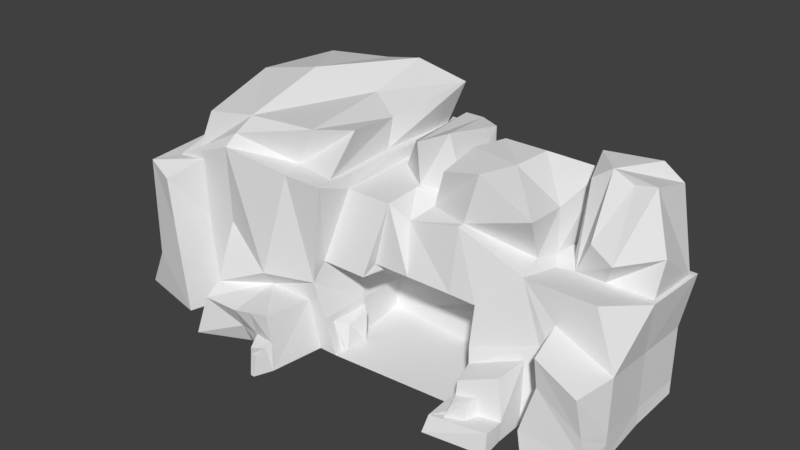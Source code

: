 # Source: Cave.blend  (saved by Blender 2.78.0; exported with 4.5.12 LTS)
import bpy
from mathutils import Matrix  # noqa: F401  (used for matrix-valued properties, if any)

bpy.ops.wm.read_factory_settings(use_empty=True)
scene = bpy.context.scene
scene.name = 'Scene'

# ---- collections
col_collection_1 = bpy.data.collections.new('Collection 1'); scene.collection.children.link(col_collection_1)

# ---- world
world_world = bpy.data.worlds.new('World'); scene.world = world_world
world_world.color = (0.05088, 0.05088, 0.05088)
world_world.use_sun_shadow = False
world_world.sun_shadow_jitter_overblur = 0.0
world_world.cycles.sampling_method = 'MANUAL'

# ---- meshes
me_cube_001 = bpy.data.meshes.new('Cube.001')
me_cube_001.from_pydata([(-2.282, -4.905, 0.6743), (-5.484, -2.273, 6.243), (-5.633, 4.398, 0.003289), (-5.633, 4.398, 5.633), (-1.82, -2.602, 0.003289), (-1.54, -1.437, 5.215), (-1.633, 4.398, 0.003289), (-1.463, 3.029, 5.221), (-5.633, 0.8975, 0.003289), (-5.275, -3.626, 1.624), (-5.633, 4.398, 2.303), (-3.633, 4.398, 0.003289), (-3.633, 3.805, 5.633), (-1.616, 3.938, 2.882), (-1.633, 0.8975, 0.003289), (-1.319, 1.071, 5.218), (-1.97, -2.136, 2.889), (-3.817, -2.602, 0.003289), (-3.343, -1.646, 5.603), (-3.633, 0.8975, 0.003289), (-3.817, -2.602, 1.624), (-1.3, 0.8883, 2.887), (-3.633, 4.398, 2.303), (-7.861, 0.8975, 0.003289), (-7.584, -2.007, 5.065), (-8.34, 0.8975, 5.633), (-7.594, 3.805, 5.633), (-7.861, 4.398, 2.303), (-7.861, 4.398, 0.003289), (-7.861, 0.8975, 2.303), (-1.972, 0.8975, 5.633), (-1.757, -2.01, 5.633), (-1.843, 3.805, 5.633), (-1.633, 4.398, 2.303), (-2.24, -2.602, 1.624), (-1.372, 0.8975, 2.303), (-2.393, -4.3, 1.759), (0.2751, 0.8858, 3.154), (-3.817, -3.681, 0.003289), (-3.817, -4.3, 1.416), (-0.02653, 3.437, 3.147), (-0.3303, -1.633, 3.157), (-0.04112, 0.1246, 5.219), (0.04262, -1.437, 5.215), (0.01588, 3.029, 5.222), (-0.03281, 3.938, 2.882), (-0.3869, -2.136, 2.889), (0.2828, 0.8883, 2.887), (1.166, 0.8061, 4.967), (1.162, 0.8858, 2.93), (0.8449, -0.2888, 4.951), (1.131, 2.342, 4.962), (0.86, 3.437, 3.147), (0.9152, -1.633, 3.157), (2.928, 0.8858, 3.154), (2.339, -0.8603, 5.084), (2.71, 2.321, 4.954), (2.626, 3.437, 3.147), (2.471, -1.633, 3.157), (4.852, 1.158, 3.988), (3.66, 0.8858, 2.512), (4.342, -0.03238, 4.327), (4.548, 2.217, 3.947), (3.466, 3.437, 2.777), (3.375, -1.633, 3.136), (3.695, 0.6531, 1.892), (5.08, -1.553, 1.986), (5.27, 2.642, 2.057), (3.703, 3.204, 2.239), (3.591, -2.14, 1.529), (3.897, 0.4291, 0.2546), (5.168, -1.744, 0.557), (5.373, 2.407, 0.3737), (3.807, 2.969, 0.5559), (3.627, -1.713, 0.7331), (5.447, 0.2597, 0.002639), (3.873, 0.461, 0.002639), (5.221, -1.868, 0.002487), (5.448, 2.237, 0.002639), (3.881, 2.799, 0.002639), (5.168, -2.717, 0.557), (-3.633, 4.398, 5.633), (-1.633, 4.398, 5.633), (-1.633, 0.8975, 5.633), (-1.633, -2.602, 5.633), (-3.031, -2.602, 5.633), (-6.725, -2.602, 5.152), (-5.633, 3.805, 5.633), (-7.861, 4.398, 5.633), (-7.994, 0.8769, 5.679), (-5.341, 1.243, 7.507), (-5.341, 4.869, 6.914), (-5.349, -1.663, 6.69), (-3.341, 1.961, 6.914), (-2.744, -1.664, 6.884), (-3.341, 4.151, 7.493), (-2.054, 1.243, 6.577), (-7.703, 1.223, 6.959), (-1.391, 4.151, 7.106), (-1.68, -0.9462, 6.914), (-7.302, 4.151, 6.914), (-7.292, -1.661, 6.346), (-2.011, -2.602, 2.303), (-1.217, -2.232, 0.01145), (-3.633, -2.602, 0.003289), (-6.38, -2.602, 0.002639), (-6.652, -2.602, 3.128), (-3.633, -3.165, 2.303), (-5.119, -4.3, 1.379), (-5.496, -4.468, 0.003289), (5.414, -1.352, 2.469), (3.383, -1.865, 1.892), (3.839, -2.144, 0.5701), (5.518, -1.588, 0.7859), (6.041, -1.757, 0.002639), (3.897, -2.27, 0.002639), (3.805, -3.117, 0.5701), (4.905, -2.526, 1.805), (3.791, -2.912, 1.455), (5.221, -2.841, 0.002639), (3.897, -3.243, 0.002639), (-1.566, -2.236, 0.9197), (-1.25, -1.842, 0.7467), (-1.691, -0.8525, 2.303), (-1.502, 0.8975, 1.153), (-1.5, -0.8488, 0.9278), (-1.604, -2.602, 1.153), (-1.197, -2.602, 0.003289), (-1.415, -0.8525, 0.003289), (-1.553, -0.8525, 1.153), (-1.019, -2.232, 0.01145), (-1.066, -1.22, 0.9278), (-0.9948, -1.36, 0.003289), (5.243, -3.488, 0.6441), (3.354, -3.65, 0.4948), (3.27, -2.112, 0.4899), (3.147, -2.238, 0.002639), (5.296, -3.612, 0.002639), (3.295, -3.896, 0.002639), (3.798, -3.014, 1.013), (4.348, -2.719, 1.63), (4.486, -2.917, 0.5636), (5.036, -2.622, 1.181), (4.417, -2.818, 1.097), (4.36, -3.319, 0.5674), (3.783, -3.518, 0.5337), (3.946, -3.416, 0.9873), (4.28, -3.219, 1.017), (0.4922, -1.019, 4.627), (2.345, -1.119, 5.103), (2.71, 2.875, 4.956), (5.202, 0.6563, 3.907), (5.782, -1.207, 3.237), (4.79, 2.647, 3.823), (2.847, 0.9577, 6.43), (2.567, -0.5052, 6.564), (2.938, 2.382, 6.435), (1.394, 0.8664, 6.635), (4.339, 1.017, 5.533), (1.349, -0.5323, 6.309), (1.464, 2.382, 6.434), (4.57, -0.7918, 5.807), (4.643, 2.904, 6.15), (-1.558, 3.203, 5.221), (-1.624, 0.8975, 5.217), (-0.04136, -0.04884, 5.217), (0.02552, 3.203, 5.221), (0.165, 3.005, 6.602), (0.108, -0.2179, 6.792), (-0.4917, 3.005, 6.6), (-0.9419, 1.04, 6.162), (0.7164, 0.5411, 6.977), (0.9072, 2.679, 6.599), (7.7, 0.6563, 3.907), (5.724, -2.722, 0.555), (7.747, 2.65, 3.847), (7.603, 0.6647, 2.162), (7.749, -1.352, 2.469), (7.604, 2.642, 2.057), (7.707, 0.4291, 0.4789), (7.853, -1.588, 0.7859), (7.708, 2.407, 0.3737), (7.782, 0.2597, 0.002639), (7.44, -2.697, 2.336), (7.782, 2.237, 0.002639), (6.946, -1.119, 4.257), (4.612, -1.119, 4.257), (5.882, -1.398, 2.286), (7.927, -1.757, 0.002639), (5.593, -1.757, 0.002639), (5.988, -1.638, 0.555), (7.879, -2.731, 0.5097), (7.879, -1.647, 0.5097), (7.669, -2.671, 1.162), (6.081, -2.482, 2.016), (5.955, -2.472, 2.894), (5.904, -2.841, 0.002639), (7.927, -2.841, 0.002639), (7.883, 2.875, 3.838), (4.742, 2.875, 3.838), (4.68, 0.431, 3.947), (7.822, 0.431, 3.916), (4.431, 2.321, 4.0), (4.389, 0.9572, 4.053), (6.484, 2.847, 6.947), (5.74, 1.323, 7.031), (7.163, 2.85, 6.468), (7.115, 1.323, 6.865), (4.77, 2.417, 6.947), (5.072, 1.358, 6.546), (6.193, 0.6563, 3.907), (6.428, 1.323, 6.73), (7.76, 0.9896, 5.039), (5.798, 0.3203, 5.122), (6.631, 0.09266, 4.779), (-3.105, -4.3, 1.588), (-2.841, -4.544, 0.00438), (-2.275, -4.508, 0.7439), (-3.817, -3.99, 0.7096), (-2.899, -4.546, 0.5471), (-2.942, -3.99, 0.003289), (-2.067, -4.446, 0.003289), (-2.23, -4.3, 0.8814), (-3.023, -4.145, 0.7955), (-2.535, -4.874, 0.6528), (-2.435, -5.031, 0.00438), (-2.298, -5.042, 0.003289), (-5.541, -2.602, 3.29), (-5.633, -2.602, 5.846), (-5.226, -2.602, 0.003289), (-8.703, -2.602, 0.003289), (-7.861, -2.602, 4.981), (-8.481, 1.077, 0.1861), (-9.246, -3.172, 0.0), (-8.278, -3.467, 1.542), (-8.313, -3.414, 4.939), (-8.811, 0.7916, 4.952), (-8.508, 0.9034, 2.339), (-7.073, -3.738, 3.128), (-7.243, -3.738, 4.683), (-6.702, -3.738, 0.002639), (-0.5087, 0.8883, 2.887), (-1.336, 0.8929, 2.595), (3.677, 0.7694, 2.202), (1.971, 0.887, 2.699)], [], [(18, 31, 99, 94), (22, 81, 82, 33), (48, 51, 172, 171), (107, 85, 228, 227), (19, 14, 128, 127, 104), (89, 24, 101, 97), (31, 30, 96, 99), (30, 32, 98, 96), (26, 89, 97, 100), (8, 19, 104, 229), (2, 11, 19, 8), (11, 6, 14, 19), (20, 9, 108, 39), (9, 229, 109, 108), (102, 84, 85, 107), (129, 123, 102, 126), (6, 33, 35, 124, 14), (16, 21, 241, 47, 46), (11, 22, 33, 6), (2, 10, 22, 11), (10, 3, 81, 22), (8, 229, 230, 23), (32, 12, 95, 98), (105, 106, 238, 240), (29, 25, 88, 27), (23, 29, 27, 28), (231, 25, 236, 235), (86, 231, 235, 239), (10, 2, 28, 27), (2, 8, 23, 28), (29, 23, 232, 237), (3, 10, 27, 88), (5, 164, 83, 84), (163, 13, 33, 82), (164, 163, 82, 83), (16, 5, 84, 102), (21, 16, 102, 123, 35, 242), (13, 21, 242, 35, 33), (165, 43, 148, 48), (51, 44, 167, 172), (164, 5, 43, 165), (21, 13, 45, 47, 241), (5, 16, 46, 43), (13, 163, 166, 45), (223, 215, 39, 218), (166, 40, 45), (38, 218, 39, 108, 109), (41, 43, 46), (37, 41, 46, 47), (40, 37, 47, 45), (49, 52, 57, 54), (50, 55, 155, 159), (37, 40, 52, 49), (43, 41, 53, 148), (40, 166, 51, 52), (41, 37, 49, 53), (51, 48, 157, 160), (58, 54, 60, 64), (148, 53, 58, 149), (52, 51, 150, 57), (53, 49, 54, 58), (61, 203, 158, 161), (186, 64, 111, 110), (60, 63, 68, 65, 243), (202, 56, 156, 162), (54, 57, 63, 60), (149, 58, 64, 186), (57, 150, 199, 63), (200, 186, 185, 201), (111, 65, 70, 74), (63, 199, 67, 68), (64, 60, 243, 65, 111), (114, 188, 197, 196), (177, 152, 195, 183), (69, 112, 116, 139, 118), (70, 73, 79, 76), (180, 177, 183, 193), (65, 68, 73, 70), (115, 77, 119, 120), (68, 67, 72, 73), (76, 75, 189, 115), (79, 78, 75, 76), (73, 72, 78, 79), (74, 70, 76, 115), (62, 59, 209, 208), (189, 75, 182, 188), (12, 32, 82, 81), (30, 31, 84, 83), (18, 1, 228, 85), (87, 12, 81, 3), (32, 30, 83, 82), (31, 18, 85, 84), (26, 87, 3, 88), (89, 26, 88, 25), (24, 89, 25, 231), (1, 24, 231, 228), (92, 90, 97, 101), (93, 90, 92, 94), (96, 93, 94, 99), (98, 95, 93, 96), (95, 91, 90, 93), (90, 91, 100, 97), (1, 18, 94, 92), (24, 1, 92, 101), (87, 26, 100, 91), (12, 87, 91, 95), (34, 4, 127, 126, 102), (4, 17, 104, 127), (229, 9, 227), (17, 229, 104), (9, 20, 107, 227), (20, 34, 102, 107), (4, 34, 36, 222, 221), (229, 17, 38, 109), (34, 20, 39, 215, 36), (17, 4, 221, 220, 38), (69, 66, 110, 111), (112, 69, 111, 74), (66, 71, 113, 110), (77, 115, 189), (115, 112, 74), (71, 77, 189, 113), (119, 80, 133, 137), (139, 116, 145, 146), (116, 112, 135, 134), (71, 66, 117, 142, 80), (66, 69, 118, 140, 117), (77, 71, 80, 119), (103, 128, 132, 130), (14, 124, 129, 128), (124, 35, 123, 129), (103, 121, 126, 127), (128, 103, 127), (121, 125, 129, 126), (125, 128, 129), (132, 131, 122, 130), (125, 121, 122, 131), (121, 103, 130, 122), (128, 125, 131, 132), (133, 134, 138, 137), (135, 136, 138, 134), (112, 115, 136, 135), (80, 141, 116, 134, 133), (115, 120, 138, 136), (120, 119, 137, 138), (142, 143, 141, 80), (117, 140, 143, 142), (140, 118, 139, 143), (147, 146, 145, 144), (143, 139, 146, 147), (116, 141, 144, 145), (141, 143, 147, 144), (55, 50, 148, 149), (50, 48, 148), (51, 56, 150), (203, 61, 186, 200), (153, 62, 208, 204), (56, 202, 199, 150), (61, 55, 149, 186), (157, 159, 155, 154), (156, 154, 158, 162), (160, 157, 154, 156), (154, 155, 161, 158), (55, 61, 161, 155), (203, 202, 162, 158), (56, 51, 160, 156), (48, 50, 159, 157), (15, 7, 163, 164), (48, 42, 165), (7, 44, 166, 163), (42, 15, 164, 165), (44, 51, 166), (169, 170, 168, 167), (167, 168, 171, 172), (42, 48, 171, 168), (15, 42, 168, 170), (44, 7, 169, 167), (7, 15, 170, 169), (178, 176, 179, 181), (198, 201, 176, 178), (201, 185, 177, 176), (176, 177, 180, 179), (181, 179, 182, 184), (179, 180, 188, 182), (67, 199, 198, 178), (75, 78, 184, 182), (78, 72, 181, 184), (72, 67, 178, 181), (152, 177, 185, 186), (187, 152, 186, 110), (188, 114, 189), (190, 187, 110, 113), (114, 190, 113, 189), (195, 194, 193, 183), (194, 174, 191, 193), (192, 188, 180), (174, 196, 197, 191), (187, 190, 174, 194), (152, 187, 194, 195), (188, 192, 191, 197), (192, 180, 193, 191), (190, 114, 196, 174), (153, 175, 198, 199), (173, 210, 151, 200, 201), (59, 62, 202, 203), (151, 59, 203, 200), (62, 153, 199, 202), (175, 173, 201, 198), (204, 205, 211, 207, 206), (208, 209, 205, 204), (175, 153, 204, 206), (173, 175, 206, 207, 212), (59, 151, 213, 205, 209), (214, 212, 207, 211), (213, 214, 211, 205), (151, 210, 214, 213), (210, 173, 212, 214), (220, 223, 218, 38), (216, 221, 226, 225), (222, 36, 215, 223), (221, 216, 220), (217, 221, 222), (219, 217, 222, 223), (216, 219, 223, 220), (226, 0, 224, 225), (217, 219, 224, 0), (221, 217, 0, 226), (219, 216, 225, 224), (86, 106, 227, 228), (106, 105, 229, 227), (105, 230, 229), (231, 86, 228), (240, 238, 234, 233), (233, 234, 237, 232), (234, 235, 236, 237), (238, 239, 235, 234), (23, 230, 233, 232), (25, 29, 237, 236), (230, 105, 240, 233), (106, 86, 239, 238), (60, 54, 37, 47, 244), (76, 65, 243, 60, 244, 47, 241, 21, 242, 35, 14), (127, 115, 76, 14)])
_uv = me_cube_001.uv_layers.new(name='UVMap')
_uv.uv.foreach_set('vector', [0.4724, 0.4647, 0.4759, 0.4628, 0.4758, 0.4667, 0.474, 0.4663, 0.4686, 0.4852, 0.4733, 0.4783, 0.4781, 0.4791, 0.4752, 0.497, 0.4885, 0.4689, 0.4899, 0.4726, 0.4864, 0.4724, 0.4859, 0.4705, 0.4644, 0.4578, 0.472, 0.4628, 0.4688, 0.4664, 0.465, 0.4635, 0.4431, 0.4789, 0.0001142, 0.6834, 0.428, 0.4513, 0.4479, 0.4521, 0.4527, 0.4587, 0.4679, 0.4718, 0.4667, 0.4688, 0.4683, 0.4691, 0.4692, 0.4719, 0.4759, 0.4628, 0.4794, 0.4698, 0.477, 0.4708, 0.4758, 0.4667, 0.4794, 0.4698, 0.4778, 0.4776, 0.4756, 0.4745, 0.477, 0.4708, 0.4688, 0.4751, 0.4679, 0.4718, 0.4692, 0.4719, 0.4701, 0.4743, 0.4554, 0.4749, 0.4431, 0.4789, 0.4527, 0.4587, 0.4571, 0.4647, 0.4622, 0.4805, 0.461, 0.4859, 0.4431, 0.4789, 0.4554, 0.4749, 0.461, 0.4859, 0.4608, 0.4928, 0.0001142, 0.6834, 0.4431, 0.4789, 0.462, 0.4576, 0.4612, 0.4617, 0.4595, 0.461, 0.459, 0.4592, 0.4612, 0.4617, 0.4571, 0.4647, 0.4585, 0.4618, 0.4595, 0.461, 0.4657, 0.4449, 0.4755, 0.4613, 0.472, 0.4628, 0.4644, 0.4578, 0.4389, 0.4268, 0.4663, 0.4134, 0.4657, 0.4449, 0.4551, 0.447, 0.4608, 0.4928, 0.4752, 0.497, 0.403, 0.0001142, 0.2241, 0.3168, 0.0001142, 0.6834, 0.4713, 0.4449, 0.8776, 0.0001693, 0.8808, 0.0001142, 0.8808, 0.0001693, 0.4855, 0.4462, 0.461, 0.4859, 0.4686, 0.4852, 0.4752, 0.497, 0.4608, 0.4928, 0.4622, 0.4805, 0.4665, 0.4803, 0.4686, 0.4852, 0.461, 0.4859, 0.4665, 0.4803, 0.4705, 0.477, 0.4733, 0.4783, 0.4686, 0.4852, 0.4554, 0.4749, 0.4571, 0.4647, 0.4615, 0.4695, 0.4612, 0.4735, 0.4778, 0.4776, 0.4736, 0.4774, 0.474, 0.4747, 0.4756, 0.4745, 0.4592, 0.467, 0.4644, 0.4655, 0.4642, 0.4672, 0.4613, 0.4678, 0.4642, 0.4735, 0.4676, 0.4719, 0.4684, 0.4756, 0.4655, 0.477, 0.4612, 0.4735, 0.4642, 0.4735, 0.4655, 0.477, 0.4631, 0.4772, 0.4661, 0.4684, 0.4676, 0.4719, 0.4667, 0.4717, 0.4654, 0.4682, 0.4672, 0.4672, 0.4661, 0.4684, 0.4654, 0.4682, 0.4655, 0.4676, 0.4665, 0.4803, 0.4622, 0.4805, 0.4631, 0.4772, 0.4655, 0.477, 0.4622, 0.4805, 0.4554, 0.4749, 0.4612, 0.4735, 0.4631, 0.4772, 0.4642, 0.4735, 0.4612, 0.4735, 0.462, 0.4728, 0.4641, 0.4726, 0.4705, 0.477, 0.4665, 0.4803, 0.4655, 0.477, 0.4684, 0.4756, 0.478, 0.4625, 0.4812, 0.4695, 0.4803, 0.4696, 0.4755, 0.4613, 0.4802, 0.477, 0.4799, 0.4952, 0.4752, 0.497, 0.4781, 0.4791, 0.4812, 0.4695, 0.4802, 0.477, 0.4781, 0.4791, 0.4803, 0.4696, 0.4713, 0.4449, 0.478, 0.4625, 0.4755, 0.4613, 0.4657, 0.4449, 0.8776, 0.0004365, 0.4713, 0.4449, 0.4657, 0.4449, 0.4663, 0.4134, 0.8776, 0.0003976, 0.8776, 0.0004171, 0.4799, 0.4952, 0.6898, 0.8528, 0.7939, 0.09549, 0.6065, 0.8958, 0.4752, 0.497, 0.4853, 0.4664, 0.4849, 0.462, 0.4882, 0.4624, 0.4885, 0.4689, 0.4899, 0.4726, 0.4868, 0.4758, 0.4856, 0.4729, 0.4864, 0.4724, 0.4812, 0.4695, 0.478, 0.4625, 0.4849, 0.462, 0.4853, 0.4664, 0.6898, 0.8528, 0.4799, 0.4952, 0.4917, 0.4897, 0.8774, 0.4689, 0.02447, 0.6545, 0.478, 0.4625, 0.4713, 0.4449, 0.4855, 0.4462, 0.4849, 0.462, 0.4799, 0.4952, 0.4802, 0.477, 0.4869, 0.4763, 0.4917, 0.4897, 0.4574, 0.4584, 0.4586, 0.458, 0.459, 0.4592, 0.4578, 0.4597, 0.4869, 0.4763, 0.4943, 0.4872, 0.4917, 0.4897, 0.4566, 0.4603, 0.4578, 0.4597, 0.459, 0.4592, 0.4595, 0.461, 0.4585, 0.4618, 0.4892, 0.4485, 0.4849, 0.462, 0.4855, 0.4462, 0.8721, 0.4296, 0.4892, 0.4485, 0.4855, 0.4462, 0.8709, 0.3888, 0.4943, 0.4872, 0.8721, 0.4296, 0.8774, 0.4689, 0.4917, 0.4897, 0.516, 0.4669, 0.4967, 0.4802, 0.4963, 0.4722, 0.4985, 0.4685, 0.4889, 0.4659, 0.4925, 0.4661, 0.4921, 0.4679, 0.4913, 0.4676, 0.8721, 0.4296, 0.4943, 0.4872, 0.4967, 0.4802, 0.516, 0.4669, 0.4849, 0.462, 0.4892, 0.4485, 0.4952, 0.4575, 0.4882, 0.4624, 0.4943, 0.4872, 0.4869, 0.4763, 0.4899, 0.4726, 0.4967, 0.4802, 0.4892, 0.4485, 0.8721, 0.4296, 0.516, 0.4669, 0.4952, 0.4575, 0.4899, 0.4726, 0.4885, 0.4689, 0.4913, 0.4688, 0.4915, 0.4698, 0.496, 0.4648, 0.4985, 0.4685, 0.4972, 0.4685, 0.4958, 0.4663, 0.4882, 0.4624, 0.4952, 0.4575, 0.496, 0.4648, 0.4927, 0.4658, 0.4967, 0.4802, 0.4899, 0.4726, 0.4932, 0.4711, 0.4963, 0.4722, 0.4952, 0.4575, 0.516, 0.4669, 0.4985, 0.4685, 0.496, 0.4648, 0.4938, 0.4681, 0.4939, 0.4687, 0.4932, 0.4687, 0.493, 0.4681, 0.4943, 0.4675, 0.4958, 0.4663, 0.4957, 0.4677, 0.4952, 0.4679, 0.8776, 0.0006887, 0.496, 0.4706, 0.496, 0.4699, 0.8776, 0.0006649, 0.8776, 0.0006887, 0.494, 0.4696, 0.4929, 0.4707, 0.4924, 0.4696, 0.4931, 0.4694, 0.4985, 0.4685, 0.4963, 0.4722, 0.496, 0.4706, 0.4972, 0.4685, 0.4927, 0.4658, 0.496, 0.4648, 0.4958, 0.4663, 0.4943, 0.4675, 0.4963, 0.4722, 0.4932, 0.4711, 0.4944, 0.4697, 0.496, 0.4706, 0.494, 0.4684, 0.4943, 0.4675, 0.4948, 0.4683, 0.4949, 0.4685, 0.4957, 0.4677, 0.4966, 0.4684, 0.4959, 0.4685, 0.4957, 0.4681, 0.496, 0.4706, 0.4944, 0.4697, 0.4953, 0.4692, 0.496, 0.4699, 0.4958, 0.4663, 0.4972, 0.4685, 0.7939, 0.09549, 0.4966, 0.4684, 0.4957, 0.4677, 0.4954, 0.4683, 0.4953, 0.4683, 0.4953, 0.4683, 0.4953, 0.4683, 0.4951, 0.4683, 0.495, 0.468, 0.4951, 0.4682, 0.4952, 0.4683, 0.4957, 0.4679, 0.4957, 0.4681, 0.4956, 0.4681, 0.4956, 0.468, 0.4956, 0.468, 0.4959, 0.4685, 0.4958, 0.469, 0.4957, 0.4688, 0.4958, 0.4685, 0.4952, 0.4684, 0.4951, 0.4683, 0.4952, 0.4683, 0.4952, 0.4683, 0.4966, 0.4684, 0.496, 0.4699, 0.4958, 0.469, 0.4959, 0.4685, 0.4956, 0.4681, 0.4955, 0.4682, 0.4955, 0.4681, 0.4956, 0.4681, 0.496, 0.4699, 0.4953, 0.4692, 0.4955, 0.4688, 0.4958, 0.469, 0.4958, 0.4685, 0.4955, 0.4685, 0.4954, 0.4682, 0.4956, 0.4681, 0.4957, 0.4688, 0.4955, 0.4688, 0.4955, 0.4685, 0.4958, 0.4685, 0.4958, 0.469, 0.4955, 0.4688, 0.4955, 0.4688, 0.4957, 0.4688, 0.4957, 0.4681, 0.4959, 0.4685, 0.4958, 0.4685, 0.4956, 0.4681, 0.4941, 0.4695, 0.4941, 0.4688, 0.4947, 0.4687, 0.4947, 0.4687, 0.4954, 0.4682, 0.4955, 0.4685, 0.4953, 0.4685, 0.4953, 0.4683, 0.4736, 0.4774, 0.4778, 0.4776, 0.4781, 0.4791, 0.4733, 0.4783, 0.4794, 0.4698, 0.4759, 0.4628, 0.4755, 0.4613, 0.4803, 0.4696, 0.4724, 0.4647, 0.4695, 0.4668, 0.4688, 0.4664, 0.472, 0.4628, 0.4709, 0.4763, 0.4736, 0.4774, 0.4733, 0.4783, 0.4705, 0.477, 0.4778, 0.4776, 0.4794, 0.4698, 0.4803, 0.4696, 0.4781, 0.4791, 0.4759, 0.4628, 0.4724, 0.4647, 0.472, 0.4628, 0.4755, 0.4613, 0.4688, 0.4751, 0.4709, 0.4763, 0.4705, 0.477, 0.4684, 0.4756, 0.4679, 0.4718, 0.4688, 0.4751, 0.4684, 0.4756, 0.4676, 0.4719, 0.4667, 0.4688, 0.4679, 0.4718, 0.4676, 0.4719, 0.4661, 0.4684, 0.4695, 0.4668, 0.4667, 0.4688, 0.4661, 0.4684, 0.4688, 0.4664, 0.4704, 0.4676, 0.4717, 0.4712, 0.4692, 0.4719, 0.4683, 0.4691, 0.4744, 0.472, 0.4717, 0.4712, 0.4704, 0.4676, 0.474, 0.4663, 0.477, 0.4708, 0.4744, 0.472, 0.474, 0.4663, 0.4758, 0.4667, 0.4756, 0.4745, 0.474, 0.4747, 0.4744, 0.472, 0.477, 0.4708, 0.474, 0.4747, 0.4719, 0.4749, 0.4717, 0.4712, 0.4744, 0.472, 0.4717, 0.4712, 0.4719, 0.4749, 0.4701, 0.4743, 0.4692, 0.4719, 0.4695, 0.4668, 0.4724, 0.4647, 0.474, 0.4663, 0.4704, 0.4676, 0.4667, 0.4688, 0.4695, 0.4668, 0.4704, 0.4676, 0.4683, 0.4691, 0.4709, 0.4763, 0.4688, 0.4751, 0.4701, 0.4743, 0.4719, 0.4749, 0.4736, 0.4774, 0.4709, 0.4763, 0.4719, 0.4749, 0.474, 0.4747, 0.4605, 0.4487, 0.4499, 0.4547, 0.4479, 0.4521, 0.4551, 0.447, 0.4657, 0.4449, 0.4499, 0.4547, 0.4549, 0.4615, 0.4527, 0.4587, 0.4479, 0.4521, 0.4571, 0.4647, 0.4612, 0.4617, 0.465, 0.4635, 0.4549, 0.4615, 0.4571, 0.4647, 0.4527, 0.4587, 0.4612, 0.4617, 0.462, 0.4576, 0.4644, 0.4578, 0.465, 0.4635, 0.462, 0.4576, 0.4605, 0.4487, 0.4657, 0.4449, 0.4644, 0.4578, 0.4499, 0.4547, 0.4605, 0.4487, 0.4584, 0.4571, 0.4571, 0.4572, 0.4562, 0.4576, 0.4571, 0.4647, 0.4549, 0.4615, 0.4566, 0.4603, 0.4585, 0.4618, 0.4605, 0.4487, 0.462, 0.4576, 0.459, 0.4592, 0.4586, 0.458, 0.4584, 0.4571, 0.4549, 0.4615, 0.4499, 0.4547, 0.4562, 0.4576, 0.4561, 0.4588, 0.4566, 0.4603, 0.4957, 0.4679, 0.4953, 0.4679, 0.4952, 0.4679, 0.4957, 0.4677, 0.4957, 0.4681, 0.4957, 0.4679, 0.4957, 0.4677, 0.4957, 0.4681, 0.4953, 0.4679, 0.4954, 0.4681, 0.4954, 0.4681, 0.4952, 0.4679, 0.4955, 0.4682, 0.4956, 0.4681, 0.4954, 0.4682, 0.4956, 0.4681, 0.4957, 0.4681, 0.4957, 0.4681, 0.4954, 0.4681, 0.4955, 0.4682, 0.4954, 0.4682, 0.4954, 0.4681, 0.4955, 0.4681, 0.4955, 0.4681, 0.4956, 0.4681, 0.4956, 0.4681, 0.4956, 0.468, 0.4956, 0.4681, 0.4956, 0.4681, 0.4956, 0.4681, 0.4956, 0.4681, 0.4957, 0.4681, 0.4956, 0.4681, 0.4956, 0.4681, 0.4954, 0.4681, 0.4953, 0.4679, 0.4955, 0.468, 0.4955, 0.4681, 0.4955, 0.4681, 0.4953, 0.4679, 0.4957, 0.4679, 0.4956, 0.468, 0.4955, 0.468, 0.4955, 0.468, 0.4955, 0.4682, 0.4954, 0.4681, 0.4955, 0.4681, 0.4955, 0.4681, 0.4452, 0.4517, 0.428, 0.4513, 0.4397, 0.4495, 0.4442, 0.4502, 0.0001142, 0.6834, 0.2241, 0.3168, 0.4389, 0.4268, 0.428, 0.4513, 0.2241, 0.3168, 0.403, 0.0001142, 0.4663, 0.4134, 0.4389, 0.4268, 0.4452, 0.4517, 0.4506, 0.4454, 0.4551, 0.447, 0.4479, 0.4521, 0.428, 0.4513, 0.4452, 0.4517, 0.4479, 0.4521, 0.4506, 0.4454, 0.4374, 0.4315, 0.4389, 0.4268, 0.4551, 0.447, 0.4374, 0.4315, 0.428, 0.4513, 0.4389, 0.4268, 0.4397, 0.4495, 0.4407, 0.4422, 0.4463, 0.4449, 0.4442, 0.4502, 0.4374, 0.4315, 0.4506, 0.4454, 0.4463, 0.4449, 0.4407, 0.4422, 0.4506, 0.4454, 0.4452, 0.4517, 0.4442, 0.4502, 0.4463, 0.4449, 0.428, 0.4513, 0.4374, 0.4315, 0.4407, 0.4422, 0.4397, 0.4495, 0.4956, 0.4681, 0.4956, 0.4681, 0.4956, 0.4681, 0.4956, 0.4681, 0.4956, 0.4681, 0.4956, 0.4681, 0.4956, 0.4681, 0.4956, 0.4681, 0.4957, 0.4681, 0.4956, 0.4681, 0.4956, 0.4681, 0.4956, 0.4681, 0.4955, 0.4681, 0.4956, 0.4681, 0.4956, 0.4681, 0.4956, 0.4681, 0.4956, 0.4681, 0.4956, 0.4681, 0.4956, 0.4681, 0.4956, 0.4681, 0.4956, 0.4681, 0.4956, 0.4681, 0.4955, 0.4681, 0.4956, 0.4681, 0.4956, 0.4681, 0.4955, 0.4681, 0.4955, 0.468, 0.4956, 0.4681, 0.4955, 0.4681, 0.4955, 0.468, 0.4955, 0.468, 0.4955, 0.468, 0.4955, 0.4681, 0.4955, 0.468, 0.4956, 0.468, 0.4956, 0.468, 0.4955, 0.468, 0.4956, 0.4681, 0.4956, 0.4681, 0.4956, 0.4681, 0.4956, 0.4681, 0.4955, 0.468, 0.4956, 0.468, 0.4956, 0.4681, 0.4956, 0.4681, 0.4956, 0.4681, 0.4956, 0.4681, 0.4956, 0.4681, 0.4956, 0.4681, 0.4956, 0.4681, 0.4955, 0.468, 0.4956, 0.4681, 0.4956, 0.4681, 0.4925, 0.4661, 0.4889, 0.4659, 0.4882, 0.4624, 0.4927, 0.4658, 0.4889, 0.4659, 0.4885, 0.4689, 0.4882, 0.4624, 0.4899, 0.4726, 0.4929, 0.4707, 0.4932, 0.4711, 0.4939, 0.4687, 0.4938, 0.4681, 0.4943, 0.4675, 0.494, 0.4684, 0.4944, 0.4696, 0.4941, 0.4695, 0.4947, 0.4687, 0.4948, 0.4687, 0.4929, 0.4707, 0.494, 0.4696, 0.4944, 0.4697, 0.4932, 0.4711, 0.4938, 0.4681, 0.4925, 0.4661, 0.4927, 0.4658, 0.4943, 0.4675, 0.4913, 0.4688, 0.4913, 0.4676, 0.4921, 0.4679, 0.4922, 0.4688, 0.4924, 0.4696, 0.4922, 0.4688, 0.4932, 0.4687, 0.4931, 0.4694, 0.4915, 0.4698, 0.4913, 0.4688, 0.4922, 0.4688, 0.4924, 0.4696, 0.4922, 0.4688, 0.4921, 0.4679, 0.493, 0.4681, 0.4932, 0.4687, 0.4925, 0.4661, 0.4938, 0.4681, 0.493, 0.4681, 0.4921, 0.4679, 0.4939, 0.4687, 0.494, 0.4696, 0.4931, 0.4694, 0.4932, 0.4687, 0.4929, 0.4707, 0.4899, 0.4726, 0.4915, 0.4698, 0.4924, 0.4696, 0.4885, 0.4689, 0.4889, 0.4659, 0.4913, 0.4676, 0.4913, 0.4688, 0.482, 0.47, 0.4806, 0.4762, 0.4802, 0.477, 0.4812, 0.4695, 0.4885, 0.4689, 0.4854, 0.4669, 0.4853, 0.4664, 0.4806, 0.4762, 0.4868, 0.4758, 0.4869, 0.4763, 0.4802, 0.477, 0.4854, 0.4669, 0.482, 0.47, 0.4812, 0.4695, 0.4853, 0.4664, 0.4868, 0.4758, 0.4899, 0.4726, 0.4869, 0.4763, 0.4849, 0.4731, 0.4839, 0.4707, 0.4853, 0.4702, 0.4856, 0.4729, 0.4856, 0.4729, 0.4853, 0.4702, 0.4859, 0.4705, 0.4864, 0.4724, 0.4854, 0.4669, 0.4885, 0.4689, 0.4859, 0.4705, 0.4853, 0.4702, 0.482, 0.47, 0.4854, 0.4669, 0.4853, 0.4702, 0.4839, 0.4707, 0.4868, 0.4758, 0.4806, 0.4762, 0.4849, 0.4731, 0.4856, 0.4729, 0.4806, 0.4762, 0.482, 0.47, 0.4839, 0.4707, 0.4849, 0.4731, 0.4951, 0.4687, 0.4951, 0.4685, 0.4952, 0.4685, 0.4953, 0.4687, 0.495, 0.4688, 0.4949, 0.4685, 0.4951, 0.4685, 0.4951, 0.4687, 0.4949, 0.4685, 0.4948, 0.4683, 0.4951, 0.4683, 0.4951, 0.4685, 0.4951, 0.4685, 0.4951, 0.4683, 0.4952, 0.4684, 0.4952, 0.4685, 0.4953, 0.4687, 0.4952, 0.4685, 0.4953, 0.4685, 0.4953, 0.4686, 0.4952, 0.4685, 0.4952, 0.4684, 0.4953, 0.4683, 0.4953, 0.4685, 0.4953, 0.4692, 0.4944, 0.4697, 0.495, 0.4688, 0.4951, 0.4687, 0.4955, 0.4685, 0.4955, 0.4688, 0.4953, 0.4686, 0.4953, 0.4685, 0.4955, 0.4688, 0.4955, 0.4688, 0.4953, 0.4687, 0.4953, 0.4686, 0.4955, 0.4688, 0.4953, 0.4692, 0.4951, 0.4687, 0.4953, 0.4687, 0.495, 0.468, 0.4951, 0.4683, 0.4948, 0.4683, 0.4943, 0.4675, 0.4952, 0.468, 0.495, 0.468, 0.4943, 0.4675, 0.4952, 0.4679, 0.4953, 0.4683, 0.4954, 0.4683, 0.4954, 0.4682, 0.4954, 0.4682, 0.4952, 0.468, 0.4952, 0.4679, 0.4954, 0.4681, 0.4954, 0.4683, 0.4954, 0.4682, 0.4954, 0.4681, 0.4954, 0.4682, 0.4951, 0.4682, 0.4952, 0.4682, 0.4952, 0.4683, 0.4952, 0.4683, 0.4952, 0.4682, 0.4953, 0.4682, 0.4952, 0.4683, 0.4952, 0.4683, 0.4952, 0.4684, 0.4953, 0.4683, 0.4952, 0.4684, 0.4953, 0.4682, 0.4953, 0.4683, 0.4953, 0.4683, 0.4952, 0.4683, 0.4952, 0.468, 0.4954, 0.4682, 0.4953, 0.4682, 0.4952, 0.4682, 0.495, 0.468, 0.4952, 0.468, 0.4952, 0.4682, 0.4951, 0.4682, 0.4953, 0.4683, 0.4952, 0.4684, 0.4952, 0.4683, 0.4953, 0.4683, 0.4952, 0.4684, 0.4952, 0.4684, 0.4952, 0.4683, 0.4952, 0.4683, 0.4954, 0.4682, 0.4954, 0.4683, 0.4953, 0.4683, 0.4953, 0.4682, 0.4944, 0.4696, 0.4949, 0.4688, 0.495, 0.4688, 0.4944, 0.4697, 0.4949, 0.4685, 0.4947, 0.4685, 0.4942, 0.4685, 0.494, 0.4684, 0.4949, 0.4685, 0.4941, 0.4688, 0.4941, 0.4695, 0.494, 0.4696, 0.4939, 0.4687, 0.4942, 0.4685, 0.4941, 0.4688, 0.4939, 0.4687, 0.494, 0.4684, 0.4941, 0.4695, 0.4944, 0.4696, 0.4944, 0.4697, 0.494, 0.4696, 0.4949, 0.4688, 0.4949, 0.4685, 0.4949, 0.4685, 0.495, 0.4688, 0.4948, 0.4687, 0.4947, 0.4687, 0.4948, 0.4687, 0.4948, 0.4687, 0.4948, 0.4687, 0.4947, 0.4687, 0.4947, 0.4687, 0.4947, 0.4687, 0.4948, 0.4687, 0.4949, 0.4688, 0.4944, 0.4696, 0.4948, 0.4687, 0.4948, 0.4687, 0.4949, 0.4685, 0.4949, 0.4688, 0.4948, 0.4687, 0.4948, 0.4687, 0.4948, 0.4686, 0.4941, 0.4688, 0.4942, 0.4685, 0.4947, 0.4686, 0.4947, 0.4687, 0.4947, 0.4687, 0.4947, 0.4686, 0.4948, 0.4686, 0.4948, 0.4687, 0.4948, 0.4687, 0.4947, 0.4686, 0.4947, 0.4686, 0.4948, 0.4687, 0.4947, 0.4687, 0.4942, 0.4685, 0.4947, 0.4685, 0.4947, 0.4686, 0.4947, 0.4686, 0.4947, 0.4685, 0.4949, 0.4685, 0.4948, 0.4686, 0.4947, 0.4686, 0.4561, 0.4588, 0.4574, 0.4584, 0.4578, 0.4597, 0.4566, 0.4603, 0.4565, 0.4581, 0.4562, 0.4576, 0.4565, 0.4578, 0.4565, 0.4578, 0.4571, 0.4572, 0.4584, 0.4571, 0.4586, 0.458, 0.4574, 0.4584, 0.4562, 0.4576, 0.4565, 0.4581, 0.4561, 0.4588, 0.4568, 0.4575, 0.4562, 0.4576, 0.4571, 0.4572, 0.4569, 0.4581, 0.4568, 0.4575, 0.4571, 0.4572, 0.4574, 0.4584, 0.4565, 0.4581, 0.4569, 0.4581, 0.4574, 0.4584, 0.4561, 0.4588, 0.4565, 0.4578, 0.4566, 0.4577, 0.4567, 0.4578, 0.4565, 0.4578, 0.4568, 0.4575, 0.4569, 0.4581, 0.4567, 0.4578, 0.4566, 0.4577, 0.4562, 0.4576, 0.4568, 0.4575, 0.4566, 0.4577, 0.4565, 0.4578, 0.4569, 0.4581, 0.4565, 0.4581, 0.4565, 0.4578, 0.4567, 0.4578, 0.4672, 0.4672, 0.4644, 0.4655, 0.465, 0.4635, 0.4688, 0.4664, 0.4644, 0.4655, 0.4592, 0.467, 0.4571, 0.4647, 0.465, 0.4635, 0.4592, 0.467, 0.4615, 0.4695, 0.4571, 0.4647, 0.4661, 0.4684, 0.4672, 0.4672, 0.4688, 0.4664, 0.4613, 0.4678, 0.4642, 0.4672, 0.4631, 0.4686, 0.462, 0.4692, 0.462, 0.4692, 0.4631, 0.4686, 0.4641, 0.4726, 0.462, 0.4728, 0.4631, 0.4686, 0.4654, 0.4682, 0.4667, 0.4717, 0.4641, 0.4726, 0.4642, 0.4672, 0.4655, 0.4676, 0.4654, 0.4682, 0.4631, 0.4686, 0.4612, 0.4735, 0.4615, 0.4695, 0.462, 0.4692, 0.462, 0.4728, 0.4676, 0.4719, 0.4642, 0.4735, 0.4641, 0.4726, 0.4667, 0.4717, 0.4615, 0.4695, 0.4592, 0.467, 0.4613, 0.4678, 0.462, 0.4692, 0.4644, 0.4655, 0.4672, 0.4672, 0.4655, 0.4676, 0.4642, 0.4672, 0.3828, 0.9149, 0.3609, 0.896, 0.2823, 0.8968, 0.2826, 0.9048, 0.3327, 0.9098, 0.3897, 0.9907, 0.384, 0.9345, 0.3834, 0.9247, 0.3828, 0.9149, 0.3327, 0.9098, 0.2826, 0.9048, 0.2591, 0.905, 0.2356, 0.9052, 0.2347, 0.9139, 0.2337, 0.9225, 0.2259, 0.9907, 0.01213, 0.896, 0.1632, 0.9046, 0.1632, 0.9855, 0.0001142, 0.9999])
me_cube_001.use_remesh_preserve_volume = False
me_cube_001.use_remesh_preserve_attributes = False
me_cube_001.use_mirror_vertex_groups = False
me_cube_001.update()

# ---- objects
ob_cube = bpy.data.objects.new('Cube', me_cube_001)

# ---- transforms, parenting, visibility, modifiers, constraints
ob_cube.location = (0.0, 0.0, 0.0)
ob_cube.lineart.crease_threshold = 0.0

# ---- collection membership
col_collection_1.objects.link(ob_cube)

# ---- scene / render settings (as saved in the file)
scene.frame_start = 1; scene.frame_end = 250; scene.frame_set(1)
scene.render.engine = 'BLENDER_EEVEE_NEXT'
scene.render.resolution_percentage = 50
scene.render.dither_intensity = 0.0
scene.cycles.use_denoising = False
scene.cycles.samples = 128
scene.cycles.sampling_pattern = 'TABULATED_SOBOL'
scene.cycles.light_sampling_threshold = 0.0
scene.cycles.use_adaptive_sampling = False
scene.cycles.use_light_tree = False
scene.cycles.blur_glossy = 0.0
scene.cycles.sample_clamp_indirect = 0.0
scene.view_settings.view_transform = 'Standard'
bpy.context.view_layer.update()

# ---- added for rendering (the .blend has no active camera and no usable light): camera, sun
cam_auto = bpy.data.cameras.new('AutoCamera')
cam_auto.lens = 50.0
cam_auto.sensor_width = 36.0
cam_auto.clip_end = 1000.0
ob_auto_camera = bpy.data.objects.new('AutoCamera', cam_auto)
scene.collection.objects.link(ob_auto_camera)
ob_auto_camera.location = (18.9567, -23.6259, 19.4466)
ob_auto_camera.rotation_euler = (1.09748, -7.21219e-08, 0.694738)
scene.camera = ob_auto_camera
light_auto_sun = bpy.data.lights.new('AutoSun', 'SUN')
light_auto_sun.energy = 3.0
light_auto_sun.angle = 0.0523599
ob_auto_sun = bpy.data.objects.new('AutoSun', light_auto_sun)
scene.collection.objects.link(ob_auto_sun)
ob_auto_sun.rotation_euler = (0.872665, 0.174533, 0.523599)
bpy.context.view_layer.update()
